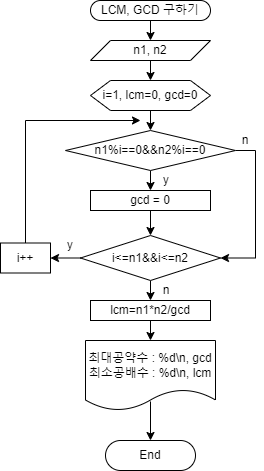

The diagram above was exported from draw.io. Its source (the exported page's mxGraphModel, read from the mxfile embedded in the PNG):
<mxGraphModel dx="1434" dy="764" grid="1" gridSize="10" guides="1" tooltips="1" connect="1" arrows="1" fold="1" page="1" pageScale="1" pageWidth="827" pageHeight="1169" math="0" shadow="0">
  <root>
    <mxCell id="WIyWlLk6GJQsqaUBKTNV-0" />
    <mxCell id="WIyWlLk6GJQsqaUBKTNV-1" parent="WIyWlLk6GJQsqaUBKTNV-0" />
    <mxCell id="BV5hZNyDWl7kfbZybQT7-0" style="edgeStyle=orthogonalEdgeStyle;rounded=0;orthogonalLoop=1;jettySize=auto;html=1;exitX=0.5;exitY=1;exitDx=0;exitDy=0;entryX=0.5;entryY=0;entryDx=0;entryDy=0;" parent="WIyWlLk6GJQsqaUBKTNV-1" source="BV5hZNyDWl7kfbZybQT7-1" target="BV5hZNyDWl7kfbZybQT7-3" edge="1">
      <mxGeometry relative="1" as="geometry" />
    </mxCell>
    <mxCell id="BV5hZNyDWl7kfbZybQT7-1" value="LCM, GCD 구하기" style="rounded=1;whiteSpace=wrap;html=1;arcSize=50;" parent="WIyWlLk6GJQsqaUBKTNV-1" vertex="1">
      <mxGeometry x="376" y="150" width="120" height="20" as="geometry" />
    </mxCell>
    <mxCell id="BV5hZNyDWl7kfbZybQT7-2" style="edgeStyle=orthogonalEdgeStyle;rounded=0;orthogonalLoop=1;jettySize=auto;html=1;exitX=0.5;exitY=1;exitDx=0;exitDy=0;entryX=0.5;entryY=0;entryDx=0;entryDy=0;" parent="WIyWlLk6GJQsqaUBKTNV-1" source="BV5hZNyDWl7kfbZybQT7-3" target="BV5hZNyDWl7kfbZybQT7-5" edge="1">
      <mxGeometry relative="1" as="geometry" />
    </mxCell>
    <mxCell id="BV5hZNyDWl7kfbZybQT7-3" value="n1, n2" style="shape=parallelogram;perimeter=parallelogramPerimeter;whiteSpace=wrap;html=1;fixedSize=1;" parent="WIyWlLk6GJQsqaUBKTNV-1" vertex="1">
      <mxGeometry x="376" y="190" width="120" height="20" as="geometry" />
    </mxCell>
    <mxCell id="BV5hZNyDWl7kfbZybQT7-4" style="edgeStyle=orthogonalEdgeStyle;rounded=0;orthogonalLoop=1;jettySize=auto;html=1;exitX=0.5;exitY=1;exitDx=0;exitDy=0;entryX=0.5;entryY=0;entryDx=0;entryDy=0;" parent="WIyWlLk6GJQsqaUBKTNV-1" source="BV5hZNyDWl7kfbZybQT7-5" target="BV5hZNyDWl7kfbZybQT7-8" edge="1">
      <mxGeometry relative="1" as="geometry" />
    </mxCell>
    <mxCell id="BV5hZNyDWl7kfbZybQT7-5" value="i=1, lcm=0, gcd=0" style="shape=hexagon;perimeter=hexagonPerimeter2;whiteSpace=wrap;html=1;fixedSize=1;" parent="WIyWlLk6GJQsqaUBKTNV-1" vertex="1">
      <mxGeometry x="376" y="230" width="120" height="30" as="geometry" />
    </mxCell>
    <mxCell id="BV5hZNyDWl7kfbZybQT7-6" style="edgeStyle=orthogonalEdgeStyle;rounded=0;orthogonalLoop=1;jettySize=auto;html=1;exitX=0.5;exitY=1;exitDx=0;exitDy=0;entryX=0.5;entryY=0;entryDx=0;entryDy=0;" parent="WIyWlLk6GJQsqaUBKTNV-1" source="BV5hZNyDWl7kfbZybQT7-8" target="BV5hZNyDWl7kfbZybQT7-10" edge="1">
      <mxGeometry relative="1" as="geometry" />
    </mxCell>
    <mxCell id="BV5hZNyDWl7kfbZybQT7-7" style="edgeStyle=orthogonalEdgeStyle;rounded=0;orthogonalLoop=1;jettySize=auto;html=1;exitX=1;exitY=0.5;exitDx=0;exitDy=0;entryX=1;entryY=0.5;entryDx=0;entryDy=0;" parent="WIyWlLk6GJQsqaUBKTNV-1" source="BV5hZNyDWl7kfbZybQT7-8" target="BV5hZNyDWl7kfbZybQT7-13" edge="1">
      <mxGeometry relative="1" as="geometry" />
    </mxCell>
    <mxCell id="BV5hZNyDWl7kfbZybQT7-8" value="n1%i==0&amp;amp;&amp;amp;n2%i==0" style="rhombus;whiteSpace=wrap;html=1;" parent="WIyWlLk6GJQsqaUBKTNV-1" vertex="1">
      <mxGeometry x="351" y="280" width="170" height="40" as="geometry" />
    </mxCell>
    <mxCell id="BV5hZNyDWl7kfbZybQT7-9" style="edgeStyle=orthogonalEdgeStyle;rounded=0;orthogonalLoop=1;jettySize=auto;html=1;exitX=0.5;exitY=1;exitDx=0;exitDy=0;entryX=0.5;entryY=0;entryDx=0;entryDy=0;" parent="WIyWlLk6GJQsqaUBKTNV-1" source="BV5hZNyDWl7kfbZybQT7-10" target="BV5hZNyDWl7kfbZybQT7-13" edge="1">
      <mxGeometry relative="1" as="geometry" />
    </mxCell>
    <mxCell id="BV5hZNyDWl7kfbZybQT7-10" value="gcd = 0" style="rounded=0;whiteSpace=wrap;html=1;" parent="WIyWlLk6GJQsqaUBKTNV-1" vertex="1">
      <mxGeometry x="376" y="340" width="120" height="20" as="geometry" />
    </mxCell>
    <mxCell id="BV5hZNyDWl7kfbZybQT7-11" style="edgeStyle=orthogonalEdgeStyle;rounded=0;orthogonalLoop=1;jettySize=auto;html=1;exitX=0.5;exitY=1;exitDx=0;exitDy=0;entryX=0.5;entryY=0;entryDx=0;entryDy=0;" parent="WIyWlLk6GJQsqaUBKTNV-1" source="BV5hZNyDWl7kfbZybQT7-13" target="BV5hZNyDWl7kfbZybQT7-15" edge="1">
      <mxGeometry relative="1" as="geometry" />
    </mxCell>
    <mxCell id="BV5hZNyDWl7kfbZybQT7-12" style="edgeStyle=orthogonalEdgeStyle;rounded=0;orthogonalLoop=1;jettySize=auto;html=1;exitX=0;exitY=0.5;exitDx=0;exitDy=0;entryX=1;entryY=0.5;entryDx=0;entryDy=0;" parent="WIyWlLk6GJQsqaUBKTNV-1" source="BV5hZNyDWl7kfbZybQT7-13" target="BV5hZNyDWl7kfbZybQT7-19" edge="1">
      <mxGeometry relative="1" as="geometry" />
    </mxCell>
    <mxCell id="BV5hZNyDWl7kfbZybQT7-13" value="i&amp;lt;=n1&amp;amp;&amp;amp;i&amp;lt;=n2" style="rhombus;whiteSpace=wrap;html=1;" parent="WIyWlLk6GJQsqaUBKTNV-1" vertex="1">
      <mxGeometry x="366" y="385" width="140" height="45" as="geometry" />
    </mxCell>
    <mxCell id="BV5hZNyDWl7kfbZybQT7-14" style="edgeStyle=orthogonalEdgeStyle;rounded=0;orthogonalLoop=1;jettySize=auto;html=1;exitX=0.5;exitY=1;exitDx=0;exitDy=0;entryX=0.5;entryY=0;entryDx=0;entryDy=0;" parent="WIyWlLk6GJQsqaUBKTNV-1" source="BV5hZNyDWl7kfbZybQT7-15" target="BV5hZNyDWl7kfbZybQT7-16" edge="1">
      <mxGeometry relative="1" as="geometry" />
    </mxCell>
    <mxCell id="BV5hZNyDWl7kfbZybQT7-15" value="lcm=n1*n2/gcd" style="rounded=0;whiteSpace=wrap;html=1;" parent="WIyWlLk6GJQsqaUBKTNV-1" vertex="1">
      <mxGeometry x="376" y="450" width="120" height="20" as="geometry" />
    </mxCell>
    <mxCell id="BV5hZNyDWl7kfbZybQT7-16" value="최대공약수 : %d\n, gcd&lt;br&gt;최소공배수 : %d\n, lcm" style="shape=document;whiteSpace=wrap;html=1;boundedLbl=1;" parent="WIyWlLk6GJQsqaUBKTNV-1" vertex="1">
      <mxGeometry x="371" y="490" width="130" height="70" as="geometry" />
    </mxCell>
    <mxCell id="BV5hZNyDWl7kfbZybQT7-17" value="End" style="rounded=1;whiteSpace=wrap;html=1;arcSize=50;" parent="WIyWlLk6GJQsqaUBKTNV-1" vertex="1">
      <mxGeometry x="391" y="590" width="90" height="30" as="geometry" />
    </mxCell>
    <mxCell id="BV5hZNyDWl7kfbZybQT7-18" style="edgeStyle=orthogonalEdgeStyle;rounded=0;orthogonalLoop=1;jettySize=auto;html=1;exitX=0.5;exitY=0;exitDx=0;exitDy=0;" parent="WIyWlLk6GJQsqaUBKTNV-1" source="BV5hZNyDWl7kfbZybQT7-19" edge="1">
      <mxGeometry relative="1" as="geometry">
        <mxPoint x="426" y="270" as="targetPoint" />
        <Array as="points">
          <mxPoint x="311" y="270" />
        </Array>
      </mxGeometry>
    </mxCell>
    <mxCell id="BV5hZNyDWl7kfbZybQT7-19" value="i++" style="rounded=0;whiteSpace=wrap;html=1;" parent="WIyWlLk6GJQsqaUBKTNV-1" vertex="1">
      <mxGeometry x="286" y="392.5" width="50" height="30" as="geometry" />
    </mxCell>
    <mxCell id="BV5hZNyDWl7kfbZybQT7-20" value="" style="endArrow=classic;html=1;rounded=0;exitX=0.5;exitY=0.871;exitDx=0;exitDy=0;exitPerimeter=0;entryX=0.5;entryY=0;entryDx=0;entryDy=0;" parent="WIyWlLk6GJQsqaUBKTNV-1" source="BV5hZNyDWl7kfbZybQT7-16" target="BV5hZNyDWl7kfbZybQT7-17" edge="1">
      <mxGeometry width="50" height="50" relative="1" as="geometry">
        <mxPoint x="226" y="390" as="sourcePoint" />
        <mxPoint x="276" y="340" as="targetPoint" />
      </mxGeometry>
    </mxCell>
    <mxCell id="BV5hZNyDWl7kfbZybQT7-21" value="n" style="text;html=1;strokeColor=none;fillColor=none;align=center;verticalAlign=middle;whiteSpace=wrap;rounded=0;" parent="WIyWlLk6GJQsqaUBKTNV-1" vertex="1">
      <mxGeometry x="521" y="280" width="20" height="20" as="geometry" />
    </mxCell>
    <mxCell id="BV5hZNyDWl7kfbZybQT7-22" value="n" style="text;html=1;strokeColor=none;fillColor=none;align=center;verticalAlign=middle;whiteSpace=wrap;rounded=0;" parent="WIyWlLk6GJQsqaUBKTNV-1" vertex="1">
      <mxGeometry x="442" y="430" width="20" height="20" as="geometry" />
    </mxCell>
    <mxCell id="BV5hZNyDWl7kfbZybQT7-23" value="y" style="text;html=1;strokeColor=none;fillColor=none;align=center;verticalAlign=middle;whiteSpace=wrap;rounded=0;" parent="WIyWlLk6GJQsqaUBKTNV-1" vertex="1">
      <mxGeometry x="442" y="320" width="20" height="20" as="geometry" />
    </mxCell>
    <mxCell id="BV5hZNyDWl7kfbZybQT7-24" value="y" style="text;html=1;strokeColor=none;fillColor=none;align=center;verticalAlign=middle;whiteSpace=wrap;rounded=0;" parent="WIyWlLk6GJQsqaUBKTNV-1" vertex="1">
      <mxGeometry x="346" y="385" width="20" height="20" as="geometry" />
    </mxCell>
  </root>
</mxGraphModel>